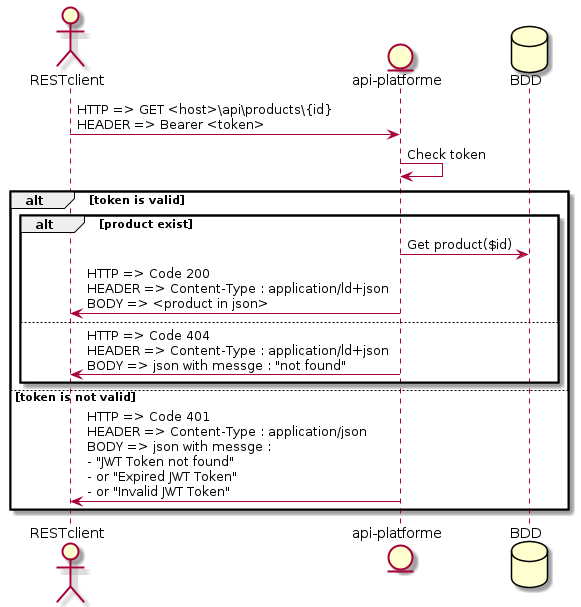

The diagram above was rendered by PlantUML. Its source (embedded in the PNG):
@startuml
    actor RESTclient
    entity "api-platforme"
    database BDD
    
    RESTclient -> "api-platforme" : HTTP => GET <host>\api\products\{id} \nHEADER => Bearer <token>
    "api-platforme" -> "api-platforme" : Check token
    alt token is valid 
        alt product exist
            "api-platforme" -> BDD : Get product($id)
            "api-platforme" -> RESTclient : HTTP => Code 200 \nHEADER => Content-Type : application/ld+json \nBODY => <product in json> 
        else
            "api-platforme" -> RESTclient : HTTP => Code 404 \nHEADER => Content-Type : application/ld+json \nBODY => json with messge : "not found"
        end
    else token is not valid
        "api-platforme" -> RESTclient : HTTP => Code 401 \nHEADER => Content-Type : application/json \nBODY => json with messge : \n- "JWT Token not found" \n- or "Expired JWT Token"\n- or "Invalid JWT Token"
    end
@enduml